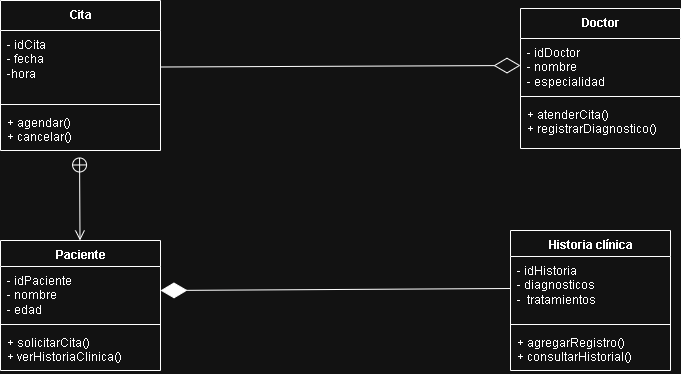

The diagram above was exported from draw.io. Its source (the exported page's mxGraphModel, read from the mxfile embedded in the PNG):
<mxGraphModel dx="1025" dy="431" grid="1" gridSize="10" guides="1" tooltips="1" connect="1" arrows="1" fold="1" page="1" pageScale="1" pageWidth="827" pageHeight="1169" math="0" shadow="0">
  <root>
    <mxCell id="0" />
    <mxCell id="1" parent="0" />
    <mxCell id="O8-moAKnwsxe_i0aEWhu-2" value="Doctor" style="swimlane;fontStyle=1;align=center;verticalAlign=top;childLayout=stackLayout;horizontal=1;startSize=30;horizontalStack=0;resizeParent=1;resizeParentMax=0;resizeLast=0;collapsible=1;marginBottom=0;whiteSpace=wrap;html=1;" vertex="1" parent="1">
      <mxGeometry x="580" y="78" width="160" height="140" as="geometry" />
    </mxCell>
    <mxCell id="O8-moAKnwsxe_i0aEWhu-3" value="- idDoctor&lt;div&gt;- nombre&lt;/div&gt;&lt;div&gt;- especialidad&lt;/div&gt;" style="text;strokeColor=none;fillColor=none;align=left;verticalAlign=top;spacingLeft=4;spacingRight=4;overflow=hidden;rotatable=0;points=[[0,0.5],[1,0.5]];portConstraint=eastwest;whiteSpace=wrap;html=1;" vertex="1" parent="O8-moAKnwsxe_i0aEWhu-2">
      <mxGeometry y="30" width="160" height="54" as="geometry" />
    </mxCell>
    <mxCell id="O8-moAKnwsxe_i0aEWhu-4" value="" style="line;strokeWidth=1;fillColor=none;align=left;verticalAlign=middle;spacingTop=-1;spacingLeft=3;spacingRight=3;rotatable=0;labelPosition=right;points=[];portConstraint=eastwest;strokeColor=inherit;" vertex="1" parent="O8-moAKnwsxe_i0aEWhu-2">
      <mxGeometry y="84" width="160" height="8" as="geometry" />
    </mxCell>
    <mxCell id="O8-moAKnwsxe_i0aEWhu-5" value="+ atenderCita()&lt;div&gt;+ registrarDiagnostico()&lt;/div&gt;" style="text;strokeColor=none;fillColor=none;align=left;verticalAlign=top;spacingLeft=4;spacingRight=4;overflow=hidden;rotatable=0;points=[[0,0.5],[1,0.5]];portConstraint=eastwest;whiteSpace=wrap;html=1;" vertex="1" parent="O8-moAKnwsxe_i0aEWhu-2">
      <mxGeometry y="92" width="160" height="48" as="geometry" />
    </mxCell>
    <mxCell id="O8-moAKnwsxe_i0aEWhu-6" value="Cita" style="swimlane;fontStyle=1;align=center;verticalAlign=top;childLayout=stackLayout;horizontal=1;startSize=30;horizontalStack=0;resizeParent=1;resizeParentMax=0;resizeLast=0;collapsible=1;marginBottom=0;whiteSpace=wrap;html=1;" vertex="1" parent="1">
      <mxGeometry x="60" y="70" width="160" height="150" as="geometry">
        <mxRectangle x="240" y="130" width="70" height="30" as="alternateBounds" />
      </mxGeometry>
    </mxCell>
    <mxCell id="O8-moAKnwsxe_i0aEWhu-7" value="- idCita&lt;div&gt;&lt;span style=&quot;background-color: transparent; color: light-dark(rgb(0, 0, 0), rgb(255, 255, 255));&quot;&gt;- fecha&amp;nbsp;&lt;/span&gt;&lt;/div&gt;&lt;div&gt;&lt;span style=&quot;background-color: transparent; color: light-dark(rgb(0, 0, 0), rgb(255, 255, 255));&quot;&gt;-hora&lt;/span&gt;&lt;/div&gt;" style="text;strokeColor=none;fillColor=none;align=left;verticalAlign=top;spacingLeft=4;spacingRight=4;overflow=hidden;rotatable=0;points=[[0,0.5],[1,0.5]];portConstraint=eastwest;whiteSpace=wrap;html=1;" vertex="1" parent="O8-moAKnwsxe_i0aEWhu-6">
      <mxGeometry y="30" width="160" height="70" as="geometry" />
    </mxCell>
    <mxCell id="O8-moAKnwsxe_i0aEWhu-8" value="" style="line;strokeWidth=1;fillColor=none;align=left;verticalAlign=middle;spacingTop=-1;spacingLeft=3;spacingRight=3;rotatable=0;labelPosition=right;points=[];portConstraint=eastwest;strokeColor=inherit;" vertex="1" parent="O8-moAKnwsxe_i0aEWhu-6">
      <mxGeometry y="100" width="160" height="8" as="geometry" />
    </mxCell>
    <mxCell id="O8-moAKnwsxe_i0aEWhu-9" value="+ agendar()&amp;nbsp;&lt;div&gt;+ cancelar()&lt;div&gt;&lt;br&gt;&lt;/div&gt;&lt;/div&gt;" style="text;strokeColor=none;fillColor=none;align=left;verticalAlign=top;spacingLeft=4;spacingRight=4;overflow=hidden;rotatable=0;points=[[0,0.5],[1,0.5]];portConstraint=eastwest;whiteSpace=wrap;html=1;" vertex="1" parent="O8-moAKnwsxe_i0aEWhu-6">
      <mxGeometry y="108" width="160" height="42" as="geometry" />
    </mxCell>
    <mxCell id="O8-moAKnwsxe_i0aEWhu-10" value="Paciente" style="swimlane;fontStyle=1;align=center;verticalAlign=top;childLayout=stackLayout;horizontal=1;startSize=26;horizontalStack=0;resizeParent=1;resizeParentMax=0;resizeLast=0;collapsible=1;marginBottom=0;whiteSpace=wrap;html=1;" vertex="1" parent="1">
      <mxGeometry x="60" y="310" width="160" height="130" as="geometry" />
    </mxCell>
    <mxCell id="O8-moAKnwsxe_i0aEWhu-11" value="- idPaciente&lt;div&gt;- nombre&lt;/div&gt;&lt;div&gt;- edad&lt;/div&gt;" style="text;strokeColor=none;fillColor=none;align=left;verticalAlign=top;spacingLeft=4;spacingRight=4;overflow=hidden;rotatable=0;points=[[0,0.5],[1,0.5]];portConstraint=eastwest;whiteSpace=wrap;html=1;" vertex="1" parent="O8-moAKnwsxe_i0aEWhu-10">
      <mxGeometry y="26" width="160" height="54" as="geometry" />
    </mxCell>
    <mxCell id="O8-moAKnwsxe_i0aEWhu-12" value="" style="line;strokeWidth=1;fillColor=none;align=left;verticalAlign=middle;spacingTop=-1;spacingLeft=3;spacingRight=3;rotatable=0;labelPosition=right;points=[];portConstraint=eastwest;strokeColor=inherit;" vertex="1" parent="O8-moAKnwsxe_i0aEWhu-10">
      <mxGeometry y="80" width="160" height="8" as="geometry" />
    </mxCell>
    <mxCell id="O8-moAKnwsxe_i0aEWhu-13" value="+ solicitarCita()&amp;nbsp;&lt;div&gt;+ verHistoriaClinica()&lt;/div&gt;" style="text;strokeColor=none;fillColor=none;align=left;verticalAlign=top;spacingLeft=4;spacingRight=4;overflow=hidden;rotatable=0;points=[[0,0.5],[1,0.5]];portConstraint=eastwest;whiteSpace=wrap;html=1;" vertex="1" parent="O8-moAKnwsxe_i0aEWhu-10">
      <mxGeometry y="88" width="160" height="42" as="geometry" />
    </mxCell>
    <mxCell id="O8-moAKnwsxe_i0aEWhu-14" value="Historia clínica" style="swimlane;fontStyle=1;align=center;verticalAlign=top;childLayout=stackLayout;horizontal=1;startSize=26;horizontalStack=0;resizeParent=1;resizeParentMax=0;resizeLast=0;collapsible=1;marginBottom=0;whiteSpace=wrap;html=1;" vertex="1" parent="1">
      <mxGeometry x="570" y="300" width="160" height="140" as="geometry" />
    </mxCell>
    <mxCell id="O8-moAKnwsxe_i0aEWhu-15" value="- idHistoria&amp;nbsp;&lt;div&gt;- diagnosticos&lt;/div&gt;&lt;div&gt;-&amp;nbsp; tratamientos&lt;/div&gt;" style="text;strokeColor=none;fillColor=none;align=left;verticalAlign=top;spacingLeft=4;spacingRight=4;overflow=hidden;rotatable=0;points=[[0,0.5],[1,0.5]];portConstraint=eastwest;whiteSpace=wrap;html=1;" vertex="1" parent="O8-moAKnwsxe_i0aEWhu-14">
      <mxGeometry y="26" width="160" height="64" as="geometry" />
    </mxCell>
    <mxCell id="O8-moAKnwsxe_i0aEWhu-16" value="" style="line;strokeWidth=1;fillColor=none;align=left;verticalAlign=middle;spacingTop=-1;spacingLeft=3;spacingRight=3;rotatable=0;labelPosition=right;points=[];portConstraint=eastwest;strokeColor=inherit;" vertex="1" parent="O8-moAKnwsxe_i0aEWhu-14">
      <mxGeometry y="90" width="160" height="8" as="geometry" />
    </mxCell>
    <mxCell id="O8-moAKnwsxe_i0aEWhu-17" value="+ agregarRegistro()&lt;div&gt;+ consultarHistorial()&lt;/div&gt;" style="text;strokeColor=none;fillColor=none;align=left;verticalAlign=top;spacingLeft=4;spacingRight=4;overflow=hidden;rotatable=0;points=[[0,0.5],[1,0.5]];portConstraint=eastwest;whiteSpace=wrap;html=1;" vertex="1" parent="O8-moAKnwsxe_i0aEWhu-14">
      <mxGeometry y="98" width="160" height="42" as="geometry" />
    </mxCell>
    <mxCell id="O8-moAKnwsxe_i0aEWhu-18" value="" style="endArrow=diamondThin;endFill=0;endSize=24;html=1;rounded=0;entryX=0;entryY=0.5;entryDx=0;entryDy=0;" edge="1" parent="1" target="O8-moAKnwsxe_i0aEWhu-3">
      <mxGeometry width="160" relative="1" as="geometry">
        <mxPoint x="220" y="136.5" as="sourcePoint" />
        <mxPoint x="380" y="136.5" as="targetPoint" />
      </mxGeometry>
    </mxCell>
    <mxCell id="O8-moAKnwsxe_i0aEWhu-19" value="" style="endArrow=diamondThin;endFill=1;endSize=24;html=1;rounded=0;exitX=0;exitY=0.5;exitDx=0;exitDy=0;" edge="1" parent="1" source="O8-moAKnwsxe_i0aEWhu-15">
      <mxGeometry width="160" relative="1" as="geometry">
        <mxPoint x="400" y="360" as="sourcePoint" />
        <mxPoint x="220" y="360" as="targetPoint" />
      </mxGeometry>
    </mxCell>
    <mxCell id="O8-moAKnwsxe_i0aEWhu-20" value="" style="endArrow=open;startArrow=circlePlus;endFill=0;startFill=0;endSize=8;html=1;rounded=0;exitX=0.494;exitY=1.154;exitDx=0;exitDy=0;exitPerimeter=0;" edge="1" parent="1" source="O8-moAKnwsxe_i0aEWhu-9">
      <mxGeometry width="160" relative="1" as="geometry">
        <mxPoint x="139.5" y="210" as="sourcePoint" />
        <mxPoint x="139.5" y="310" as="targetPoint" />
      </mxGeometry>
    </mxCell>
  </root>
</mxGraphModel>